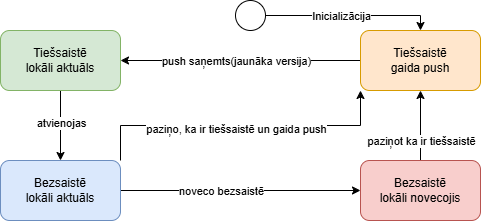

The diagram above was exported from draw.io. Its source (the exported page's mxGraphModel, read from the mxfile embedded in the PNG):
<mxGraphModel dx="600" dy="974" grid="1" gridSize="10" guides="1" tooltips="1" connect="1" arrows="1" fold="1" page="1" pageScale="1" pageWidth="850" pageHeight="1100" math="0" shadow="0">
  <root>
    <mxCell id="0" />
    <mxCell id="1" parent="0" />
    <mxCell id="UyGWwZu7-dlcmjNStjql-6" edge="1" parent="1" source="UyGWwZu7-dlcmjNStjql-1" style="edgeStyle=orthogonalEdgeStyle;rounded=0;orthogonalLoop=1;jettySize=auto;html=1;entryX=0.5;entryY=0;entryDx=0;entryDy=0;" target="UyGWwZu7-dlcmjNStjql-2">
      <mxGeometry relative="1" as="geometry" />
    </mxCell>
    <mxCell id="UyGWwZu7-dlcmjNStjql-17" connectable="0" parent="UyGWwZu7-dlcmjNStjql-6" style="edgeLabel;html=1;align=center;verticalAlign=middle;resizable=0;points=[];" value="atvienojas" vertex="1">
      <mxGeometry relative="1" x="-0.0984" as="geometry">
        <mxPoint as="offset" />
      </mxGeometry>
    </mxCell>
    <mxCell id="UyGWwZu7-dlcmjNStjql-1" parent="1" style="rounded=1;whiteSpace=wrap;html=1;fillColor=#d5e8d4;strokeColor=#82b366;" value="Tiešsaistē&lt;div&gt;lokāli aktuāls&lt;/div&gt;" vertex="1">
      <mxGeometry height="60" width="120" x="110" y="150" as="geometry" />
    </mxCell>
    <mxCell id="UyGWwZu7-dlcmjNStjql-7" edge="1" parent="1" source="UyGWwZu7-dlcmjNStjql-2" style="edgeStyle=orthogonalEdgeStyle;rounded=0;orthogonalLoop=1;jettySize=auto;html=1;exitX=1;exitY=0;exitDx=0;exitDy=0;entryX=0;entryY=1;entryDx=0;entryDy=0;" target="UyGWwZu7-dlcmjNStjql-3">
      <mxGeometry relative="1" as="geometry" />
    </mxCell>
    <mxCell id="UyGWwZu7-dlcmjNStjql-16" connectable="0" parent="UyGWwZu7-dlcmjNStjql-7" style="edgeLabel;html=1;align=center;verticalAlign=middle;resizable=0;points=[];" value="paziņo, ka ir tiešsaistē un gaida push" vertex="1">
      <mxGeometry relative="1" x="-0.5613" y="-3" as="geometry">
        <mxPoint x="82" as="offset" />
      </mxGeometry>
    </mxCell>
    <mxCell id="UyGWwZu7-dlcmjNStjql-8" edge="1" parent="1" source="UyGWwZu7-dlcmjNStjql-2" style="edgeStyle=orthogonalEdgeStyle;rounded=0;orthogonalLoop=1;jettySize=auto;html=1;entryX=0;entryY=0.5;entryDx=0;entryDy=0;" target="UyGWwZu7-dlcmjNStjql-4">
      <mxGeometry relative="1" as="geometry" />
    </mxCell>
    <mxCell id="UyGWwZu7-dlcmjNStjql-15" connectable="0" parent="UyGWwZu7-dlcmjNStjql-8" style="edgeLabel;html=1;align=center;verticalAlign=middle;resizable=0;points=[];" value="noveco bezsaistē" vertex="1">
      <mxGeometry relative="1" x="-0.2667" y="-2" as="geometry">
        <mxPoint x="12" y="-2" as="offset" />
      </mxGeometry>
    </mxCell>
    <mxCell id="UyGWwZu7-dlcmjNStjql-2" parent="1" style="rounded=1;whiteSpace=wrap;html=1;fillColor=#dae8fc;strokeColor=#6c8ebf;" value="Bezsaistē&lt;div&gt;lokāli aktuāls&lt;/div&gt;" vertex="1">
      <mxGeometry height="60" width="120" x="110" y="280" as="geometry" />
    </mxCell>
    <mxCell id="UyGWwZu7-dlcmjNStjql-10" edge="1" parent="1" source="UyGWwZu7-dlcmjNStjql-3" style="edgeStyle=orthogonalEdgeStyle;rounded=0;orthogonalLoop=1;jettySize=auto;html=1;" target="UyGWwZu7-dlcmjNStjql-1">
      <mxGeometry relative="1" as="geometry" />
    </mxCell>
    <mxCell id="UyGWwZu7-dlcmjNStjql-13" connectable="0" parent="UyGWwZu7-dlcmjNStjql-10" style="edgeLabel;html=1;align=center;verticalAlign=middle;resizable=0;points=[];" value="push saņemts(jaunāka versija)" vertex="1">
      <mxGeometry relative="1" x="0.4167" as="geometry">
        <mxPoint x="45" as="offset" />
      </mxGeometry>
    </mxCell>
    <mxCell id="UyGWwZu7-dlcmjNStjql-3" parent="1" style="rounded=1;whiteSpace=wrap;html=1;fillColor=#ffe6cc;strokeColor=#d79b00;" value="Tiešsaistē&lt;div&gt;gaida push&lt;/div&gt;" vertex="1">
      <mxGeometry height="60" width="120" x="470" y="150" as="geometry" />
    </mxCell>
    <mxCell id="UyGWwZu7-dlcmjNStjql-9" edge="1" parent="1" source="UyGWwZu7-dlcmjNStjql-4" style="edgeStyle=orthogonalEdgeStyle;rounded=0;orthogonalLoop=1;jettySize=auto;html=1;entryX=0.5;entryY=1;entryDx=0;entryDy=0;" target="UyGWwZu7-dlcmjNStjql-3">
      <mxGeometry relative="1" as="geometry" />
    </mxCell>
    <mxCell id="UyGWwZu7-dlcmjNStjql-14" connectable="0" parent="UyGWwZu7-dlcmjNStjql-9" style="edgeLabel;html=1;align=center;verticalAlign=middle;resizable=0;points=[];" value="paziņot ka ir tiešsaistē" vertex="1">
      <mxGeometry relative="1" x="0.0127" y="1" as="geometry">
        <mxPoint x="1" y="15" as="offset" />
      </mxGeometry>
    </mxCell>
    <mxCell id="UyGWwZu7-dlcmjNStjql-4" parent="1" style="rounded=1;whiteSpace=wrap;html=1;fillColor=#f8cecc;strokeColor=#b85450;" value="Bezsaistē&lt;div&gt;lokāli novecojis&lt;/div&gt;" vertex="1">
      <mxGeometry height="60" width="120" x="470" y="280" as="geometry" />
    </mxCell>
    <mxCell id="UyGWwZu7-dlcmjNStjql-11" edge="1" parent="1" source="UyGWwZu7-dlcmjNStjql-5" style="edgeStyle=orthogonalEdgeStyle;rounded=0;orthogonalLoop=1;jettySize=auto;html=1;entryX=0.5;entryY=0;entryDx=0;entryDy=0;" target="UyGWwZu7-dlcmjNStjql-3">
      <mxGeometry relative="1" as="geometry">
        <Array as="points">
          <mxPoint x="530" y="135" />
        </Array>
      </mxGeometry>
    </mxCell>
    <mxCell id="UyGWwZu7-dlcmjNStjql-12" connectable="0" parent="UyGWwZu7-dlcmjNStjql-11" style="edgeLabel;html=1;align=center;verticalAlign=middle;resizable=0;points=[];" value="Inicializācija" vertex="1">
      <mxGeometry relative="1" x="-0.5478" y="-1" as="geometry">
        <mxPoint x="37" y="-1" as="offset" />
      </mxGeometry>
    </mxCell>
    <mxCell id="UyGWwZu7-dlcmjNStjql-5" parent="1" style="ellipse;whiteSpace=wrap;html=1;aspect=fixed;" value="" vertex="1">
      <mxGeometry height="30" width="30" x="345" y="120" as="geometry" />
    </mxCell>
  </root>
</mxGraphModel>